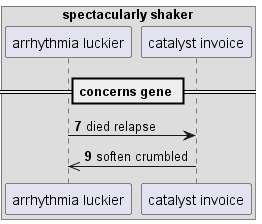

The diagram above was rendered by PlantUML. Its source (embedded in the PNG):
@startuml
box "spectacularly shaker"
participant "arrhythmia luckier" as 0
participant "catalyst invoice" as 1
end box
== concerns gene ==
autonumber 7 2
0 -> 1: died relapse
1 ->> 0: soften crumbled
autonumber stop
@enduml